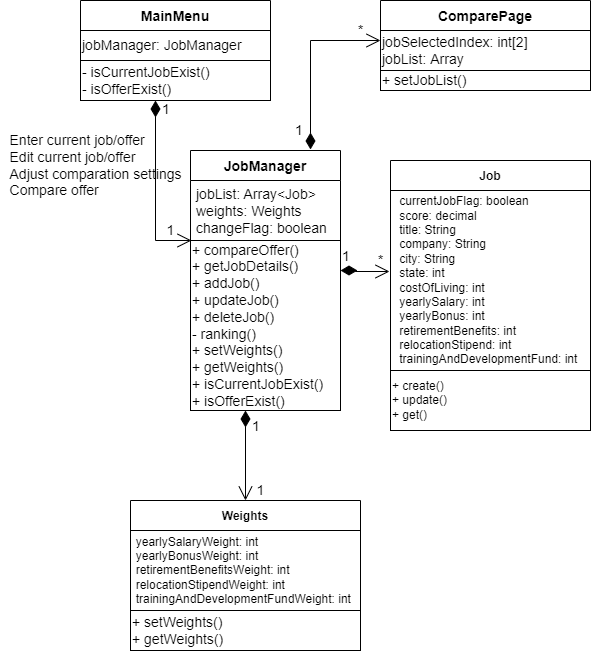

The diagram above was exported from draw.io. Its source (the exported page's mxGraphModel, read from the mxfile embedded in the PNG):
<mxGraphModel dx="1182" dy="1832" grid="1" gridSize="10" guides="1" tooltips="1" connect="1" arrows="1" fold="1" page="1" pageScale="1" pageWidth="850" pageHeight="1100" math="0" shadow="0">
  <root>
    <mxCell id="0" />
    <mxCell id="1" parent="0" />
    <mxCell id="a6HCBMYe6MZpaVOwXKUj-1" value="Job" style="swimlane;startSize=30;fontStyle=1" vertex="1" parent="1">
      <mxGeometry x="620" y="90" width="200" height="270" as="geometry" />
    </mxCell>
    <mxCell id="a6HCBMYe6MZpaVOwXKUj-2" value="&lt;div style=&quot;font-size: 12px ; text-align: left&quot;&gt;currentJobFlag: boolean&lt;/div&gt;&lt;div style=&quot;font-size: 12px ; text-align: left&quot;&gt;score: decimal&lt;/div&gt;&lt;div style=&quot;font-size: 12px ; text-align: left&quot;&gt;title: String&lt;br&gt;&lt;/div&gt;&lt;div style=&quot;font-size: 12px ; text-align: left&quot;&gt;company: String&lt;/div&gt;&lt;div style=&quot;font-size: 12px ; text-align: left&quot;&gt;city: String&lt;/div&gt;&lt;div style=&quot;font-size: 12px ; text-align: left&quot;&gt;state: int&lt;/div&gt;&lt;div style=&quot;font-size: 12px ; text-align: left&quot;&gt;costOfLiving: int&lt;/div&gt;&lt;div style=&quot;font-size: 12px ; text-align: left&quot;&gt;yearlySalary: int&lt;/div&gt;&lt;div style=&quot;font-size: 12px ; text-align: left&quot;&gt;yearlyBonus: int&lt;/div&gt;&lt;div style=&quot;font-size: 12px ; text-align: left&quot;&gt;retirementBenefits: int&amp;nbsp;&lt;/div&gt;&lt;div style=&quot;font-size: 12px ; text-align: left&quot;&gt;relocationStipend: int&lt;/div&gt;&lt;div style=&quot;font-size: 12px ; text-align: left&quot;&gt;trainingAndDevelopmentFund: int&amp;nbsp;&lt;/div&gt;" style="rounded=0;whiteSpace=wrap;html=1;fontFamily=Helvetica;fontSize=14;fontColor=default;fillColor=none;gradientColor=none;" vertex="1" parent="a6HCBMYe6MZpaVOwXKUj-1">
      <mxGeometry y="30" width="200" height="180" as="geometry" />
    </mxCell>
    <mxCell id="a6HCBMYe6MZpaVOwXKUj-3" value="&lt;div style=&quot;font-size: 12px&quot;&gt;+ create()&lt;/div&gt;&lt;div style=&quot;font-size: 12px&quot;&gt;+ update()&lt;/div&gt;&lt;div style=&quot;font-size: 12px&quot;&gt;+ get()&lt;/div&gt;" style="rounded=0;whiteSpace=wrap;html=1;fontFamily=Helvetica;fontSize=14;fontColor=default;fillColor=none;gradientColor=none;align=left;" vertex="1" parent="a6HCBMYe6MZpaVOwXKUj-1">
      <mxGeometry y="210" width="200" height="60" as="geometry" />
    </mxCell>
    <mxCell id="a6HCBMYe6MZpaVOwXKUj-4" value="Weights" style="swimlane;startSize=30;" vertex="1" parent="1">
      <mxGeometry x="360" y="430" width="230" height="150" as="geometry" />
    </mxCell>
    <mxCell id="a6HCBMYe6MZpaVOwXKUj-5" value="+ setWeights()&lt;br&gt;+ getWeights()" style="rounded=0;whiteSpace=wrap;html=1;fontFamily=Helvetica;fontSize=14;fontColor=default;fillColor=none;gradientColor=none;align=left;" vertex="1" parent="a6HCBMYe6MZpaVOwXKUj-4">
      <mxGeometry y="110" width="230" height="40" as="geometry" />
    </mxCell>
    <mxCell id="a6HCBMYe6MZpaVOwXKUj-6" value="&lt;div style=&quot;font-size: 12px ; text-align: left&quot;&gt;yearlySalaryWeight: int&lt;/div&gt;&lt;div style=&quot;font-size: 12px ; text-align: left&quot;&gt;yearlyBonusWeight: int&lt;/div&gt;&lt;div style=&quot;font-size: 12px ; text-align: left&quot;&gt;retirementBenefitsWeight: int&amp;nbsp;&lt;/div&gt;&lt;div style=&quot;font-size: 12px ; text-align: left&quot;&gt;relocationStipendWeight: int&lt;/div&gt;&lt;div style=&quot;font-size: 12px ; text-align: left&quot;&gt;trainingAndDevelopmentFundWeight: int&amp;nbsp;&lt;/div&gt;" style="rounded=0;whiteSpace=wrap;html=1;fontFamily=Helvetica;fontSize=14;fontColor=default;fillColor=none;gradientColor=none;" vertex="1" parent="a6HCBMYe6MZpaVOwXKUj-4">
      <mxGeometry y="30" width="230" height="80" as="geometry" />
    </mxCell>
    <mxCell id="a6HCBMYe6MZpaVOwXKUj-7" value="MainMenu" style="swimlane;fontStyle=1;childLayout=stackLayout;horizontal=1;startSize=30;horizontalStack=0;resizeParent=1;resizeParentMax=0;resizeLast=0;collapsible=1;marginBottom=0;fontSize=14;" vertex="1" parent="1">
      <mxGeometry x="310" y="-70" width="190" height="100" as="geometry">
        <mxRectangle x="110" y="60" width="100" height="30" as="alternateBounds" />
      </mxGeometry>
    </mxCell>
    <mxCell id="a6HCBMYe6MZpaVOwXKUj-8" value="jobManager: JobManager" style="rounded=0;whiteSpace=wrap;html=1;fontFamily=Helvetica;fontSize=14;fontColor=default;fillColor=none;gradientColor=none;align=left;" vertex="1" parent="a6HCBMYe6MZpaVOwXKUj-7">
      <mxGeometry y="30" width="190" height="30" as="geometry" />
    </mxCell>
    <mxCell id="a6HCBMYe6MZpaVOwXKUj-9" value="- isCurrentJobExist()&lt;br&gt;- isOfferExist()" style="rounded=0;whiteSpace=wrap;html=1;fontFamily=Helvetica;fontSize=14;fontColor=default;fillColor=none;gradientColor=none;align=left;" vertex="1" parent="a6HCBMYe6MZpaVOwXKUj-7">
      <mxGeometry y="60" width="190" height="40" as="geometry" />
    </mxCell>
    <mxCell id="a6HCBMYe6MZpaVOwXKUj-10" value="&lt;div style=&quot;text-align: left&quot;&gt;&lt;span&gt;Enter current job/offer&lt;/span&gt;&lt;/div&gt;&lt;div style=&quot;text-align: left&quot;&gt;&lt;span&gt;Edit current job/offer&lt;/span&gt;&lt;/div&gt;&lt;div style=&quot;text-align: left&quot;&gt;&lt;span style=&quot;text-align: center&quot;&gt;Adjust comparation settings&lt;/span&gt;&lt;span&gt;&lt;br&gt;&lt;/span&gt;&lt;/div&gt;&lt;div style=&quot;text-align: left&quot;&gt;&lt;span style=&quot;text-align: center&quot;&gt;Compare offer&lt;/span&gt;&lt;span style=&quot;text-align: center&quot;&gt;&lt;br&gt;&lt;/span&gt;&lt;/div&gt;" style="text;html=1;align=center;verticalAlign=middle;resizable=0;points=[];autosize=1;strokeColor=none;fillColor=none;fontSize=14;" vertex="1" parent="1">
      <mxGeometry x="230" y="60" width="190" height="70" as="geometry" />
    </mxCell>
    <mxCell id="a6HCBMYe6MZpaVOwXKUj-11" value="JobManager" style="swimlane;fontStyle=1;childLayout=stackLayout;horizontal=1;startSize=30;horizontalStack=0;resizeParent=1;resizeParentMax=0;resizeLast=0;collapsible=1;marginBottom=0;fontSize=14;" vertex="1" parent="1">
      <mxGeometry x="420" y="80" width="150" height="260" as="geometry" />
    </mxCell>
    <mxCell id="a6HCBMYe6MZpaVOwXKUj-12" value="jobList: Array&lt;Job&gt;&#10;weights: Weights&#10;changeFlag: boolean" style="text;strokeColor=none;fillColor=none;align=left;verticalAlign=middle;spacingLeft=4;spacingRight=4;overflow=hidden;points=[[0,0.5],[1,0.5]];portConstraint=eastwest;rotatable=0;fontSize=14;" vertex="1" parent="a6HCBMYe6MZpaVOwXKUj-11">
      <mxGeometry y="30" width="150" height="60" as="geometry" />
    </mxCell>
    <mxCell id="a6HCBMYe6MZpaVOwXKUj-13" value="+ compareOffer()&lt;br&gt;+ getJobDetails()&lt;br&gt;+ addJob()&lt;br&gt;+ updateJob()&lt;br&gt;+ deleteJob()&lt;br&gt;- ranking()&lt;br&gt;+ setWeights()&lt;br&gt;+ getWeights()&lt;br&gt;+ isCurrentJobExist()&lt;br&gt;+ isOfferExist()" style="rounded=0;whiteSpace=wrap;html=1;fontFamily=Helvetica;fontSize=14;fontColor=default;fillColor=none;gradientColor=none;align=left;" vertex="1" parent="a6HCBMYe6MZpaVOwXKUj-11">
      <mxGeometry y="90" width="150" height="170" as="geometry" />
    </mxCell>
    <mxCell id="a6HCBMYe6MZpaVOwXKUj-14" value="ComparePage" style="swimlane;fontStyle=1;childLayout=stackLayout;horizontal=1;startSize=30;horizontalStack=0;resizeParent=1;resizeParentMax=0;resizeLast=0;collapsible=1;marginBottom=0;fontSize=14;" vertex="1" parent="1">
      <mxGeometry x="610" y="-70" width="210" height="90" as="geometry">
        <mxRectangle x="110" y="60" width="100" height="30" as="alternateBounds" />
      </mxGeometry>
    </mxCell>
    <mxCell id="a6HCBMYe6MZpaVOwXKUj-15" value="jobSelectedIndex: int[2]&lt;br&gt;jobList: Array" style="rounded=0;whiteSpace=wrap;html=1;fontFamily=Helvetica;fontSize=14;fontColor=default;fillColor=none;gradientColor=none;align=left;" vertex="1" parent="a6HCBMYe6MZpaVOwXKUj-14">
      <mxGeometry y="30" width="210" height="40" as="geometry" />
    </mxCell>
    <mxCell id="a6HCBMYe6MZpaVOwXKUj-16" value="+ setJobList()" style="rounded=0;whiteSpace=wrap;html=1;fontFamily=Helvetica;fontSize=14;fontColor=default;fillColor=none;gradientColor=none;align=left;" vertex="1" parent="a6HCBMYe6MZpaVOwXKUj-14">
      <mxGeometry y="70" width="210" height="20" as="geometry" />
    </mxCell>
    <mxCell id="a6HCBMYe6MZpaVOwXKUj-17" value="*" style="text;html=1;align=center;verticalAlign=middle;resizable=0;points=[];autosize=1;strokeColor=none;fillColor=none;fontSize=14;fontFamily=Helvetica;fontColor=default;" vertex="1" parent="1">
      <mxGeometry x="600" y="180" width="20" height="20" as="geometry" />
    </mxCell>
    <mxCell id="a6HCBMYe6MZpaVOwXKUj-18" value="1" style="endArrow=open;html=1;endSize=12;startArrow=diamondThin;startSize=14;startFill=1;edgeStyle=orthogonalEdgeStyle;align=left;verticalAlign=bottom;rounded=0;fontFamily=Helvetica;fontSize=14;fontColor=default;" edge="1" parent="1" source="a6HCBMYe6MZpaVOwXKUj-7">
      <mxGeometry x="-0.7727" y="5" relative="1" as="geometry">
        <mxPoint x="320" y="170" as="sourcePoint" />
        <mxPoint x="421" y="170" as="targetPoint" />
        <Array as="points">
          <mxPoint x="385" y="170" />
          <mxPoint x="421" y="170" />
        </Array>
        <mxPoint as="offset" />
      </mxGeometry>
    </mxCell>
    <mxCell id="a6HCBMYe6MZpaVOwXKUj-19" value="1" style="text;html=1;align=center;verticalAlign=middle;resizable=0;points=[];autosize=1;strokeColor=none;fillColor=none;fontSize=14;fontFamily=Helvetica;fontColor=default;" vertex="1" parent="1">
      <mxGeometry x="390" y="150" width="20" height="20" as="geometry" />
    </mxCell>
    <mxCell id="a6HCBMYe6MZpaVOwXKUj-20" value="1" style="endArrow=open;html=1;endSize=12;startArrow=diamondThin;startSize=14;startFill=1;edgeStyle=orthogonalEdgeStyle;align=left;verticalAlign=bottom;rounded=0;fontFamily=Helvetica;fontSize=14;fontColor=default;" edge="1" parent="1" target="a6HCBMYe6MZpaVOwXKUj-4">
      <mxGeometry x="-0.3808" y="5" relative="1" as="geometry">
        <mxPoint x="475" y="340" as="sourcePoint" />
        <mxPoint x="480" y="170" as="targetPoint" />
        <mxPoint y="-1" as="offset" />
      </mxGeometry>
    </mxCell>
    <mxCell id="a6HCBMYe6MZpaVOwXKUj-21" value="1" style="text;html=1;align=center;verticalAlign=middle;resizable=0;points=[];autosize=1;strokeColor=none;fillColor=none;fontSize=14;fontFamily=Helvetica;fontColor=default;" vertex="1" parent="1">
      <mxGeometry x="480" y="410" width="20" height="20" as="geometry" />
    </mxCell>
    <mxCell id="a6HCBMYe6MZpaVOwXKUj-22" value="1" style="endArrow=open;html=1;endSize=12;startArrow=diamondThin;startSize=14;startFill=1;edgeStyle=orthogonalEdgeStyle;align=left;verticalAlign=bottom;rounded=0;fontFamily=Helvetica;fontSize=14;fontColor=default;entryX=-0.005;entryY=0.45;entryDx=0;entryDy=0;entryPerimeter=0;" edge="1" parent="1" target="a6HCBMYe6MZpaVOwXKUj-2">
      <mxGeometry x="-1" y="3" relative="1" as="geometry">
        <mxPoint x="570" y="200" as="sourcePoint" />
        <mxPoint x="620" y="190" as="targetPoint" />
        <Array as="points">
          <mxPoint x="585" y="200" />
          <mxPoint x="585" y="201" />
        </Array>
      </mxGeometry>
    </mxCell>
    <mxCell id="a6HCBMYe6MZpaVOwXKUj-23" value="1" style="endArrow=open;html=1;endSize=12;startArrow=diamondThin;startSize=14;startFill=1;edgeStyle=orthogonalEdgeStyle;align=left;verticalAlign=bottom;rounded=0;fontFamily=Helvetica;fontSize=14;fontColor=default;entryX=0;entryY=0.25;entryDx=0;entryDy=0;" edge="1" parent="1" target="a6HCBMYe6MZpaVOwXKUj-15">
      <mxGeometry x="-0.9113" y="17" relative="1" as="geometry">
        <mxPoint x="540" y="79" as="sourcePoint" />
        <mxPoint x="620" y="40" as="targetPoint" />
        <Array as="points">
          <mxPoint x="540" y="79" />
          <mxPoint x="540" y="-30" />
        </Array>
        <mxPoint as="offset" />
      </mxGeometry>
    </mxCell>
    <mxCell id="a6HCBMYe6MZpaVOwXKUj-24" value="*" style="text;html=1;align=center;verticalAlign=middle;resizable=0;points=[];autosize=1;strokeColor=none;fillColor=none;fontSize=14;fontFamily=Helvetica;fontColor=default;" vertex="1" parent="1">
      <mxGeometry x="580" y="-50" width="20" height="20" as="geometry" />
    </mxCell>
  </root>
</mxGraphModel>